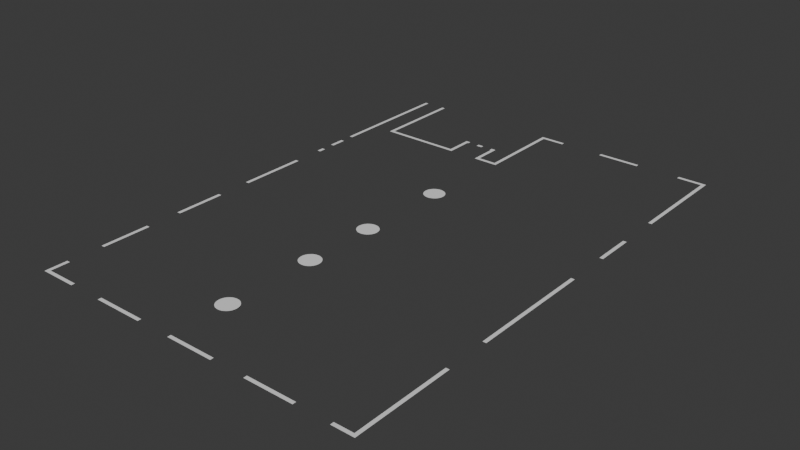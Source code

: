 # Source: untitled.blend  (saved by Blender 4.2.66; exported with 4.5.12 LTS)
import bpy
from mathutils import Matrix  # noqa: F401  (used for matrix-valued properties, if any)

bpy.ops.wm.read_factory_settings(use_empty=True)
scene = bpy.context.scene
scene.name = 'Scene'

# ---- collections
col_collection = bpy.data.collections.new('Collection'); scene.collection.children.link(col_collection)

# ---- world
world_world = bpy.data.worlds.new('World'); scene.world = world_world
world_world.use_nodes = True; world_world.node_tree.nodes.clear()
_N = world_world.node_tree.nodes; _L = world_world.node_tree.links
n0 = _N.new('ShaderNodeOutputWorld'); n0.name = 'World Output'; n0.location = (300, 300)
n1 = _N.new('ShaderNodeBackground'); n1.name = 'Background'; n1.location = (10, 300)
n1.inputs[0].default_value = (0.05088, 0.05088, 0.05088, 1.0)
_L.new(n1.outputs[0], n0.inputs[0])
n0.is_active_output = True
world_world.color = (0.05088, 0.05088, 0.05088)
world_world.sun_shadow_jitter_overblur = 0.0

# ---- meshes
me_plane = bpy.data.meshes.new('Plane')
me_plane.from_pydata([(-1.0, -1.0, 0.0), (1.0, -1.0, 0.0), (-1.0, 1.0, 0.0), (1.0, 1.0, 0.0), (13.78, -1.0, 0.0), (13.78, 1.0, 0.0), (39.01, -1.0, 0.0), (39.01, 1.0, 0.0), (63.23, -1.0, 0.0), (63.23, 1.0, 0.0), (88.46, -1.0, 0.0), (88.46, 1.0, 0.0), (102.7, -1.0, 0.0), (102.7, 1.0, 0.0), (102.7, -1.0, 0.0), (102.7, 1.0, 0.0), (104.7, -1.0, 0.0), (104.7, 1.0, 0.0), (102.7, -34.1, 0.0), (104.7, -34.1, 0.0), (102.7, -46.34, 0.0), (104.7, -46.34, 0.0), (102.7, -60.07, 0.0), (104.7, -60.07, 0.0), (102.7, -85.3, 0.0), (104.7, -85.3, 0.0), (102.7, -108.0, 0.0), (104.7, -108.0, 0.0), (102.7, -133.3, 0.0), (104.7, -133.3, 0.0), (102.7, -178.2, 0.0), (104.7, -178.2, 0.0), (102.7, -190.2, 0.0), (104.7, -190.2, 0.0), (102.7, -203.0, 0.0), (104.7, -203.0, 0.0), (102.7, -228.2, 0.0), (104.7, -228.2, 0.0), (102.7, -271.3, 0.0), (104.7, -271.3, 0.0), (102.7, -283.6, 0.0), (104.7, -283.6, 0.0), (102.7, -285.6, 0.0), (104.7, -285.6, 0.0), (92.23, -283.6, 0.0), (92.23, -285.6, 0.0), (72.45, -283.6, 0.0), (72.45, -285.6, 0.0), (44.86, -283.6, 0.0), (44.86, -285.6, 0.0), (25.09, -283.6, 0.0), (25.09, -285.6, 0.0), (-1.96, -283.6, 0.0), (-1.96, -285.6, 0.0), (-21.73, -283.6, 0.0), (-21.73, -285.6, 0.0), (-49.96, -283.6, 0.0), (-49.96, -285.6, 0.0), (-69.75, -283.6, 0.0), (-69.75, -285.6, 0.0), (-88.63, -283.6, 0.0), (-88.63, -285.6, 0.0), (-90.65, -283.6, 0.0), (-90.65, -285.6, 0.0), (-88.63, -272.9, 0.0), (-90.65, -272.9, 0.0), (-88.63, -253.1, 0.0), (-90.65, -253.1, 0.0), (-88.63, -225.2, 0.0), (-90.65, -225.2, 0.0), (-88.63, -205.4, 0.0), (-90.65, -205.4, 0.0), (-88.63, -176.9, 0.0), (-90.65, -176.9, 0.0), (-88.63, -157.1, 0.0), (-90.65, -157.1, 0.0), (-88.63, -118.1, 0.0), (-90.65, -118.1, 0.0), (-88.63, -100.2, 0.0), (-90.65, -100.2, 0.0), (-88.63, -96.06, 0.0), (-90.65, -96.06, 0.0), (-88.63, -88.8, 0.0), (-90.65, -88.8, 0.0), (-88.63, -79.71, 0.0), (-90.65, -79.71, 0.0), (-88.63, -72.3, 0.0), (-90.65, -72.3, 0.0), (-1.0, -48.77, 0.0), (1.0, -48.77, 0.0), (-1.0, -50.78, 0.0), (1.0, -50.78, 0.0), (-11.46, -48.77, 0.0), (-11.46, -50.78, 0.0), (-13.47, -48.77, 0.0), (-13.47, -50.78, 0.0), (-30.33, -48.77, 0.0), (-30.33, -50.78, 0.0), (-32.35, -48.77, 0.0), (-32.35, -50.78, 0.0), (-30.33, -35.18, 0.0), (-32.35, -35.18, 0.0), (-11.46, -35.18, 0.0), (-13.47, -35.18, 0.0), (-75.3, -48.77, 0.0), (-75.3, -50.78, 0.0), (-30.33, -33.16, 0.0), (-32.35, -33.16, 0.0), (-11.46, -33.16, 0.0), (-13.47, -33.16, 0.0), (-14.15, -35.18, 0.0), (-14.15, -33.16, 0.0), (-29.65, -35.18, 0.0), (-29.65, -33.16, 0.0), (-77.32, -48.77, 0.0), (-77.32, -50.78, 0.0), (-88.63, -48.77, 0.0), (-90.65, -48.77, 0.0), (-88.63, 1.0, 0.0), (-90.65, 1.0, 0.0), (-75.3, 1.0, 0.0), (-77.32, 1.0, 0.0), (-90.65, -51.58, 0.0), (-88.63, -51.58, 0.0), (-90.65, -48.77, 0.0), (-2.736, -191.8, -0.3838), (-3.894, -191.9, -0.3838), (-5.008, -192.3, -0.3838), (-6.035, -192.8, -0.3838), (-6.935, -193.6, -0.3838), (-7.673, -194.5, -0.3838), (-8.222, -195.5, -0.3838), (-8.56, -196.6, -0.3838), (-8.674, -197.8, -0.3838), (-8.56, -198.9, -0.3838), (-8.222, -200.0, -0.3838), (-7.673, -201.1, -0.3838), (-6.935, -202.0, -0.3838), (-6.035, -202.7, -0.3838), (-5.008, -203.3, -0.3838), (-3.894, -203.6, -0.3838), (-2.736, -203.7, -0.3838), (-1.577, -203.6, -0.3838), (-0.4635, -203.3, -0.3838), (0.5632, -202.7, -0.3838), (1.463, -202.0, -0.3838), (2.202, -201.1, -0.3838), (2.75, -200.0, -0.3838), (3.088, -198.9, -0.3838), (3.202, -197.8, -0.3838), (3.088, -196.6, -0.3838), (2.75, -195.5, -0.3838), (2.202, -194.5, -0.3838), (1.463, -193.6, -0.3838), (0.5632, -192.8, -0.3838), (-0.4635, -192.3, -0.3838), (-1.577, -191.9, -0.3838), (-1.577, -96.04, -0.3838), (-0.4635, -96.38, -0.3838), (0.5632, -96.92, -0.3838), (1.463, -97.66, -0.3838), (2.202, -98.56, -0.3838), (2.75, -99.59, -0.3838), (3.088, -100.7, -0.3838), (3.202, -101.9, -0.3838), (3.088, -103.0, -0.3838), (2.75, -104.1, -0.3838), (2.202, -105.2, -0.3838), (1.463, -106.1, -0.3838), (0.5632, -106.8, -0.3838), (-0.4635, -107.3, -0.3838), (-1.577, -107.7, -0.3838), (-2.736, -107.8, -0.3838), (-3.894, -107.7, -0.3838), (-5.008, -107.3, -0.3838), (-6.035, -106.8, -0.3838), (-6.935, -106.1, -0.3838), (-7.673, -105.2, -0.3838), (-8.222, -104.1, -0.3838), (-8.56, -103.0, -0.3838), (-8.674, -101.9, -0.3838), (-8.56, -100.7, -0.3838), (-8.222, -99.59, -0.3838), (-7.673, -98.56, -0.3838), (-6.935, -97.66, -0.3838), (-6.035, -96.92, -0.3838), (-5.008, -96.38, -0.3838), (-3.894, -96.04, -0.3838), (-2.736, -95.92, -0.3838), (-1.577, -244.8, -0.3838), (-0.4635, -245.1, -0.3838), (0.5632, -245.7, -0.3838), (1.463, -246.4, -0.3838), (2.202, -247.3, -0.3838), (2.75, -248.3, -0.3838), (3.088, -249.5, -0.3838), (3.202, -250.6, -0.3838), (3.088, -251.8, -0.3838), (2.75, -252.9, -0.3838), (2.202, -253.9, -0.3838), (1.463, -254.8, -0.3838), (0.5632, -255.5, -0.3838), (-0.4635, -256.1, -0.3838), (-1.577, -256.4, -0.3838), (-2.736, -256.5, -0.3838), (-3.894, -256.4, -0.3838), (-5.008, -256.1, -0.3838), (-6.035, -255.5, -0.3838), (-6.935, -254.8, -0.3838), (-7.673, -253.9, -0.3838), (-8.222, -252.9, -0.3838), (-8.56, -251.8, -0.3838), (-8.674, -250.6, -0.3838), (-8.56, -249.5, -0.3838), (-8.222, -248.3, -0.3838), (-7.673, -247.3, -0.3838), (-6.935, -246.4, -0.3838), (-6.035, -245.7, -0.3838), (-5.008, -245.1, -0.3838), (-3.894, -244.8, -0.3838), (-2.736, -244.7, -0.3838), (-2.736, -150.0, -0.3838), (-3.894, -150.1, -0.3838), (-5.008, -150.4, -0.3838), (-6.035, -151.0, -0.3838), (-6.935, -151.7, -0.3838), (-7.673, -152.6, -0.3838), (-8.222, -153.6, -0.3838), (-8.56, -154.8, -0.3838), (-8.674, -155.9, -0.3838), (-8.56, -157.1, -0.3838), (-8.222, -158.2, -0.3838), (-7.673, -159.2, -0.3838), (-6.935, -160.1, -0.3838), (-6.035, -160.8, -0.3838), (-5.008, -161.4, -0.3838), (-3.894, -161.7, -0.3838), (-2.736, -161.8, -0.3838), (-1.577, -161.7, -0.3838), (-0.4635, -161.4, -0.3838), (0.5632, -160.8, -0.3838), (1.463, -160.1, -0.3838), (2.202, -159.2, -0.3838), (2.75, -158.2, -0.3838), (3.088, -157.1, -0.3838), (3.202, -155.9, -0.3838), (3.088, -154.8, -0.3838), (2.75, -153.6, -0.3838), (2.202, -152.6, -0.3838), (1.463, -151.7, -0.3838), (0.5632, -151.0, -0.3838), (-0.4635, -150.4, -0.3838), (-1.577, -150.1, -0.3838), (-20.21, -33.16, -1.11e-16), (-23.59, -33.16, -1.11e-16), (-20.21, -35.18, -1.11e-16), (-23.59, -35.18, -1.11e-16)], [(117, 124)], [(0, 1, 3, 2), (3, 1, 4, 5), (15, 14, 16, 17), (7, 6, 8, 9), (13, 12, 14, 15), (11, 10, 12, 13), (16, 14, 18, 19), (19, 18, 20, 21), (21, 20, 22, 23), (25, 24, 26, 27), (29, 28, 30, 31), (31, 30, 32, 33), (33, 32, 34, 35), (37, 36, 38, 39), (39, 38, 40, 41), (41, 40, 42, 43), (42, 40, 44, 45), (47, 46, 48, 49), (51, 50, 52, 53), (55, 54, 56, 57), (59, 58, 60, 61), (61, 60, 62, 63), (62, 60, 64, 65), (67, 66, 68, 69), (71, 70, 72, 73), (75, 74, 76, 77), (79, 78, 80, 81), (83, 82, 84, 85), (1, 0, 88, 89), (89, 88, 90, 91), (90, 88, 92, 93), (93, 92, 94, 95), (96, 97, 99, 98), (96, 98, 101, 100), (94, 92, 102, 103), (98, 99, 105, 104), (103, 102, 108, 109), (100, 101, 107, 106), (112, 113, 106, 100), (103, 109, 111, 110), (104, 105, 115, 114), (122, 123, 116, 117), (117, 116, 118, 119), (104, 114, 121, 120), (87, 86, 123, 122), (126, 127, 128, 129, 130, 131, 132, 133, 134, 135, 136, 137, 138, 139, 140, 141, 142, 143, 144, 145, 146, 147, 148, 149, 150, 151, 152, 153, 154, 155, 156, 125), (187, 186, 185, 184, 183, 182, 181, 180, 179, 178, 177, 176, 175, 174, 173, 172, 171, 170, 169, 168, 167, 166, 165, 164, 163, 162, 161, 160, 159, 158, 157, 188), (219, 218, 217, 216, 215, 214, 213, 212, 211, 210, 209, 208, 207, 206, 205, 204, 203, 202, 201, 200, 199, 198, 197, 196, 195, 194, 193, 192, 191, 190, 189, 220), (222, 223, 224, 225, 226, 227, 228, 229, 230, 231, 232, 233, 234, 235, 236, 237, 238, 239, 240, 241, 242, 243, 244, 245, 246, 247, 248, 249, 250, 251, 252, 221), (255, 253, 254, 256)])
_uv = me_plane.uv_layers.new(name='UVMap')
_uv.uv.foreach_set('vector', [0.0, 0.0, 1.0, 0.0, 1.0, 1.0, 0.0, 1.0, 1.0, 1.0, 1.0, 0.0, 1.0, 0.0, 1.0, 1.0, 1.0, 1.0, 1.0, 0.0, 1.0, 0.0, 1.0, 1.0, 1.0, 1.0, 1.0, 0.0, 1.0, 0.0, 1.0, 1.0, 1.0, 1.0, 1.0, 0.0, 1.0, 0.0, 1.0, 1.0, 1.0, 1.0, 1.0, 0.0, 1.0, 0.0, 1.0, 1.0, 1.0, 0.0, 1.0, 0.0, 1.0, 0.0, 1.0, 0.0, 1.0, 0.0, 1.0, 0.0, 1.0, 0.0, 1.0, 0.0, 1.0, 0.0, 1.0, 0.0, 1.0, 0.0, 1.0, 0.0, 1.0, 0.0, 1.0, 0.0, 1.0, 0.0, 1.0, 0.0, 1.0, 0.0, 1.0, 0.0, 1.0, 0.0, 1.0, 0.0, 1.0, 0.0, 1.0, 0.0, 1.0, 0.0, 1.0, 0.0, 1.0, 0.0, 1.0, 0.0, 1.0, 0.0, 1.0, 0.0, 1.0, 0.0, 1.0, 0.0, 1.0, 0.0, 1.0, 0.0, 1.0, 0.0, 1.0, 0.0, 1.0, 0.0, 1.0, 0.0, 1.0, 0.0, 1.0, 0.0, 1.0, 0.0, 1.0, 0.0, 1.0, 0.0, 1.0, 0.0, 1.0, 0.0, 1.0, 0.0, 1.0, 0.0, 1.0, 0.0, 1.0, 0.0, 1.0, 0.0, 1.0, 0.0, 1.0, 0.0, 1.0, 0.0, 1.0, 0.0, 1.0, 0.0, 1.0, 0.0, 1.0, 0.0, 1.0, 0.0, 1.0, 0.0, 1.0, 0.0, 1.0, 0.0, 1.0, 0.0, 1.0, 0.0, 1.0, 0.0, 1.0, 0.0, 1.0, 0.0, 1.0, 0.0, 1.0, 0.0, 1.0, 0.0, 1.0, 0.0, 1.0, 0.0, 1.0, 0.0, 1.0, 0.0, 1.0, 0.0, 1.0, 0.0, 1.0, 0.0, 1.0, 0.0, 1.0, 0.0, 1.0, 0.0, 1.0, 0.0, 1.0, 0.0, 1.0, 0.0, 1.0, 0.0, 1.0, 0.0, 1.0, 0.0, 1.0, 0.0, 1.0, 0.0, 1.0, 0.0, 1.0, 0.0, 1.0, 0.0, 1.0, 0.0, 0.0, 0.0, 0.0, 0.0, 1.0, 0.0, 1.0, 0.0, 0.0, 0.0, 0.0, 0.0, 1.0, 0.0, 0.0, 0.0, 0.0, 0.0, 0.0, 0.0, 0.0, 0.0, 0.0, 0.0, 0.0, 0.0, 0.0, 0.0, 0.0, 0.0, 0.0, 0.0, 0.0, 0.0, 0.0, 0.0, 0.0, 0.0, 0.0, 0.0, 0.0, 0.0, 0.0, 0.0, 0.0, 0.0, 0.0, 0.0, 0.0, 0.0, 0.0, 0.0, 0.0, 0.0, 0.0, 0.0, 0.0, 0.0, 0.0, 0.0, 0.0, 0.0, 0.0, 0.0, 0.0, 0.0, 0.0, 0.0, 0.0, 0.0, 0.0, 0.0, 0.0, 0.0, 0.0, 0.0, 0.0, 0.0, 0.0, 0.0, 0.0, 0.0, 0.0, 0.0, 0.0, 0.0, 0.0, 0.0, 0.0, 0.0, 0.0, 0.0, 0.0, 0.0, 0.0, 0.0, 0.0, 0.0, 0.0, 0.0, 0.0, 0.0, 1.0, 0.0, 1.0, 0.0, 0.0, 0.0, 0.0, 0.0, 0.0, 0.0, 0.0, 0.0, 0.0, 0.0, 0.0, 0.0, 0.0, 0.0, 0.0, 0.0, 0.0, 0.0, 0.0, 0.0, 1.0, 0.0, 1.0, 0.0, 1.0, 0.0, 1.0, 0.0, 0.0, 0.0, 0.0, 0.0, 0.0, 0.0, 0.0, 0.0, 0.0, 0.0, 0.0, 0.0, 0.0, 0.0, 0.0, 0.0, 0.0, 0.0, 0.0, 0.0, 0.0, 0.0, 0.0, 0.0, 0.0, 0.0, 0.0, 0.0, 0.0, 0.0, 0.0, 0.0, 0.0, 0.0, 0.0, 0.0, 0.0, 0.0, 0.0, 0.0, 0.0, 0.0, 0.0, 0.0, 0.0, 0.0, 0.0, 0.0, 0.0, 0.0, 0.0, 0.0, 0.0, 0.0, 0.0, 0.0, 0.0, 0.0, 0.0, 0.0, 0.0, 0.0, 0.0, 0.0, 0.0, 0.0, 0.0, 0.0, 0.0, 0.0, 0.0, 0.0, 0.0, 0.0, 0.0, 0.0, 0.0, 0.0, 0.0, 0.0, 0.0, 0.0, 0.0, 0.0, 0.0, 0.0, 0.0, 0.0, 0.0, 0.0, 0.0, 0.0, 0.0, 0.0, 0.0, 0.0, 0.0, 0.0, 0.0, 0.0, 0.0, 0.0, 0.0, 0.0, 0.0, 0.0, 0.0, 0.0, 0.0, 0.0, 0.0, 0.0, 0.0, 0.0, 0.0, 0.0, 0.0, 0.0, 0.0, 0.0, 0.0, 0.0, 0.0, 0.0, 0.0, 0.0, 0.0, 0.0, 0.0, 0.0, 0.0, 0.0, 0.0, 0.0, 0.0, 0.0, 0.0, 0.0, 0.0, 0.0, 0.0, 0.0, 0.0, 0.0, 0.0, 0.0, 0.0, 0.0, 0.0, 0.0, 0.0, 0.0, 0.0, 0.0, 0.0, 0.0, 0.0, 0.0, 0.0, 0.0, 0.0, 0.0, 0.0, 0.0, 0.0, 0.0, 0.0, 0.0, 0.0, 0.0, 0.0, 0.0, 0.0, 0.0, 0.0, 0.0, 0.0, 0.0, 0.0, 0.0, 0.0, 0.0, 0.0, 0.0, 0.0, 0.0, 0.0, 0.0, 0.0, 0.0, 0.0, 0.0, 0.0, 0.0, 0.0, 0.0, 0.0, 0.0, 0.0, 0.0, 0.0, 0.0, 0.0, 0.0, 0.0, 0.0, 0.0, 0.0, 0.0, 0.0, 0.0, 0.0, 0.0, 0.0, 0.0, 0.0, 0.0, 0.0, 0.0, 0.0, 0.0, 0.0, 0.0, 0.0, 0.0, 0.0, 0.0, 0.0, 0.0, 0.0, 0.0, 0.0, 0.0, 0.0, 0.0, 0.0, 0.0, 0.0, 0.0, 0.0, 0.0, 0.0, 0.0, 0.0, 0.0, 0.0, 0.0, 0.0, 0.0, 0.0, 0.0, 0.0, 0.0, 0.0, 0.0, 0.0, 0.0, 0.0, 0.0, 0.0, 0.0, 0.0, 0.0, 0.0])
me_plane.update()

# ---- objects
ob_empty = bpy.data.objects.new('Empty', None)
ob_plane = bpy.data.objects.new('Plane', me_plane)

# ---- transforms, parenting, visibility, modifiers, constraints
ob_empty.location = (17.89, -16.41, 0.0)
ob_empty.scale = (12.12, 10.65, 10.65)
ob_empty.empty_display_type = 'IMAGE'
ob_empty.empty_display_size = 5.0
ob_empty.empty_image_depth = 'BACK'
ob_empty.show_empty_image_perspective = False
ob_empty.empty_image_side = 'FRONT'
ob_plane.location = (15.8, 4.884, -0.002027)
ob_plane.scale = (0.1486, 0.1486, 0.1486)

# ---- collection membership
col_collection.objects.link(ob_empty)
col_collection.objects.link(ob_plane)

# ---- scene / render settings (as saved in the file)
scene.frame_start = 1; scene.frame_end = 250; scene.frame_set(2)
scene.render.engine = 'CYCLES'
scene.cycles.samples = 50
bpy.context.view_layer.update()

# ---- added for rendering (the .blend has no active camera and no usable light): camera, sun
cam_auto = bpy.data.cameras.new('AutoCamera')
cam_auto.lens = 50.0
cam_auto.sensor_width = 36.0
cam_auto.clip_end = 1000.0
ob_auto_camera = bpy.data.objects.new('AutoCamera', cam_auto)
scene.collection.objects.link(ob_auto_camera)
ob_auto_camera.location = (64.5518, -73.5211, 38.1363)
ob_auto_camera.rotation_euler = (1.09748, -7.21219e-08, 0.694738)
scene.camera = ob_auto_camera
light_auto_sun = bpy.data.lights.new('AutoSun', 'SUN')
light_auto_sun.energy = 3.0
light_auto_sun.angle = 0.0523599
ob_auto_sun = bpy.data.objects.new('AutoSun', light_auto_sun)
scene.collection.objects.link(ob_auto_sun)
ob_auto_sun.rotation_euler = (0.872665, 0.174533, 0.523599)
bpy.context.view_layer.update()
